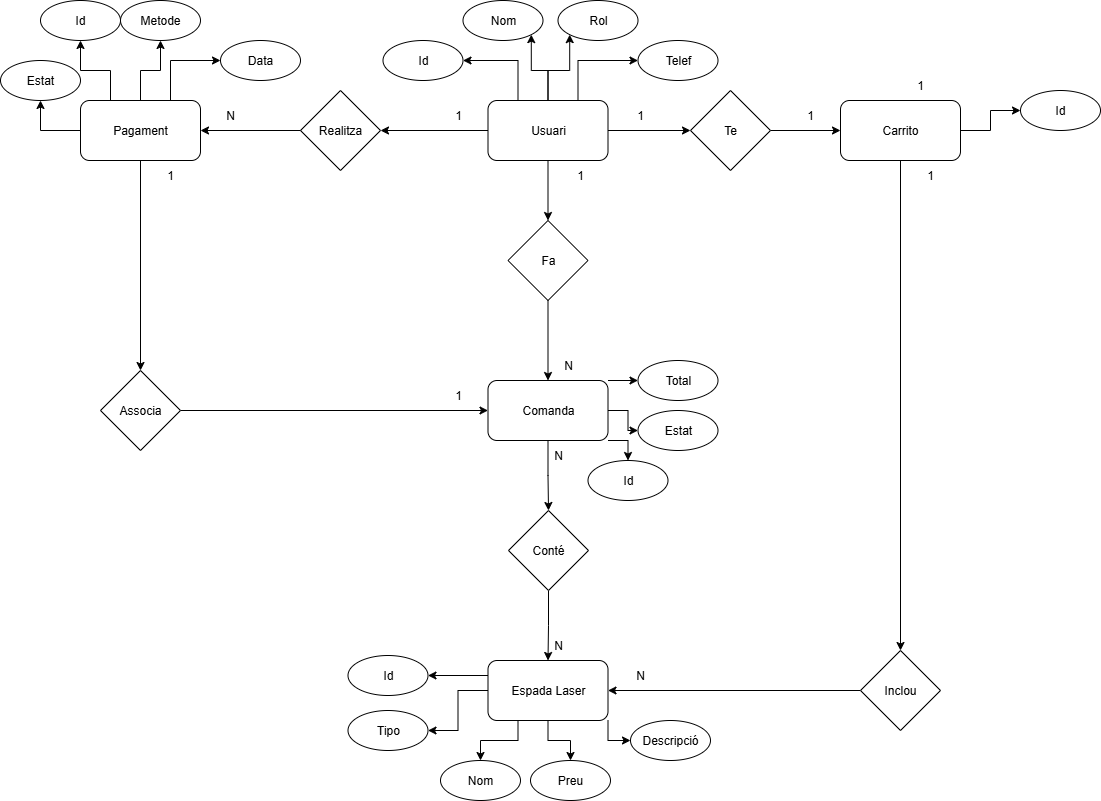

The diagram above was exported from draw.io. Its source (the exported page's mxGraphModel, read from the mxfile embedded in the PNG):
<mxGraphModel dx="1665" dy="777" grid="1" gridSize="10" guides="1" tooltips="1" connect="1" arrows="1" fold="1" page="1" pageScale="1" pageWidth="1169" pageHeight="1654" math="0" shadow="0">
  <root>
    <mxCell id="0" />
    <mxCell id="1" parent="0" />
    <mxCell id="0zSE4WpVHXqxCcOlCaYl-14" style="edgeStyle=orthogonalEdgeStyle;rounded=0;orthogonalLoop=1;jettySize=auto;html=1;exitX=0.25;exitY=0;exitDx=0;exitDy=0;entryX=1;entryY=0.5;entryDx=0;entryDy=0;" parent="1" source="kP9S_4vZX3-VZeMwvKMK-1" target="kP9S_4vZX3-VZeMwvKMK-24" edge="1">
      <mxGeometry relative="1" as="geometry" />
    </mxCell>
    <mxCell id="0zSE4WpVHXqxCcOlCaYl-15" style="edgeStyle=orthogonalEdgeStyle;rounded=0;orthogonalLoop=1;jettySize=auto;html=1;exitX=0.75;exitY=0;exitDx=0;exitDy=0;entryX=0;entryY=0.5;entryDx=0;entryDy=0;" parent="1" source="kP9S_4vZX3-VZeMwvKMK-1" target="kP9S_4vZX3-VZeMwvKMK-26" edge="1">
      <mxGeometry relative="1" as="geometry" />
    </mxCell>
    <mxCell id="0zSE4WpVHXqxCcOlCaYl-16" style="edgeStyle=orthogonalEdgeStyle;rounded=0;orthogonalLoop=1;jettySize=auto;html=1;exitX=0.5;exitY=0;exitDx=0;exitDy=0;entryX=1;entryY=1;entryDx=0;entryDy=0;" parent="1" source="kP9S_4vZX3-VZeMwvKMK-1" target="kP9S_4vZX3-VZeMwvKMK-25" edge="1">
      <mxGeometry relative="1" as="geometry" />
    </mxCell>
    <mxCell id="0zSE4WpVHXqxCcOlCaYl-17" style="edgeStyle=orthogonalEdgeStyle;rounded=0;orthogonalLoop=1;jettySize=auto;html=1;exitX=0.5;exitY=0;exitDx=0;exitDy=0;entryX=0;entryY=1;entryDx=0;entryDy=0;" parent="1" source="kP9S_4vZX3-VZeMwvKMK-1" target="kP9S_4vZX3-VZeMwvKMK-27" edge="1">
      <mxGeometry relative="1" as="geometry" />
    </mxCell>
    <mxCell id="0zSE4WpVHXqxCcOlCaYl-19" style="edgeStyle=orthogonalEdgeStyle;rounded=0;orthogonalLoop=1;jettySize=auto;html=1;exitX=0.5;exitY=1;exitDx=0;exitDy=0;" parent="1" source="kP9S_4vZX3-VZeMwvKMK-1" target="0zSE4WpVHXqxCcOlCaYl-18" edge="1">
      <mxGeometry relative="1" as="geometry" />
    </mxCell>
    <mxCell id="0zSE4WpVHXqxCcOlCaYl-26" style="edgeStyle=orthogonalEdgeStyle;rounded=0;orthogonalLoop=1;jettySize=auto;html=1;exitX=0;exitY=0.5;exitDx=0;exitDy=0;" parent="1" source="kP9S_4vZX3-VZeMwvKMK-1" target="0zSE4WpVHXqxCcOlCaYl-25" edge="1">
      <mxGeometry relative="1" as="geometry" />
    </mxCell>
    <mxCell id="0zSE4WpVHXqxCcOlCaYl-29" style="edgeStyle=orthogonalEdgeStyle;rounded=0;orthogonalLoop=1;jettySize=auto;html=1;exitX=1;exitY=0.5;exitDx=0;exitDy=0;" parent="1" source="kP9S_4vZX3-VZeMwvKMK-1" target="0zSE4WpVHXqxCcOlCaYl-28" edge="1">
      <mxGeometry relative="1" as="geometry" />
    </mxCell>
    <mxCell id="kP9S_4vZX3-VZeMwvKMK-1" value="Usuari" style="rounded=1;whiteSpace=wrap;html=1;" parent="1" vertex="1">
      <mxGeometry x="497.5" y="120" width="120" height="60" as="geometry" />
    </mxCell>
    <mxCell id="kP9S_4vZX3-VZeMwvKMK-43" style="edgeStyle=orthogonalEdgeStyle;rounded=0;orthogonalLoop=1;jettySize=auto;html=1;exitX=1;exitY=1;exitDx=0;exitDy=0;entryX=0.5;entryY=0;entryDx=0;entryDy=0;" parent="1" source="kP9S_4vZX3-VZeMwvKMK-2" target="kP9S_4vZX3-VZeMwvKMK-42" edge="1">
      <mxGeometry relative="1" as="geometry" />
    </mxCell>
    <mxCell id="kP9S_4vZX3-VZeMwvKMK-45" style="edgeStyle=orthogonalEdgeStyle;rounded=0;orthogonalLoop=1;jettySize=auto;html=1;exitX=1;exitY=0.5;exitDx=0;exitDy=0;" parent="1" source="kP9S_4vZX3-VZeMwvKMK-2" target="kP9S_4vZX3-VZeMwvKMK-44" edge="1">
      <mxGeometry relative="1" as="geometry" />
    </mxCell>
    <mxCell id="kP9S_4vZX3-VZeMwvKMK-47" style="edgeStyle=orthogonalEdgeStyle;rounded=0;orthogonalLoop=1;jettySize=auto;html=1;exitX=1;exitY=0;exitDx=0;exitDy=0;entryX=0;entryY=0.5;entryDx=0;entryDy=0;" parent="1" source="kP9S_4vZX3-VZeMwvKMK-2" target="kP9S_4vZX3-VZeMwvKMK-46" edge="1">
      <mxGeometry relative="1" as="geometry" />
    </mxCell>
    <mxCell id="0zSE4WpVHXqxCcOlCaYl-23" style="edgeStyle=orthogonalEdgeStyle;rounded=0;orthogonalLoop=1;jettySize=auto;html=1;exitX=0.5;exitY=1;exitDx=0;exitDy=0;" parent="1" source="kP9S_4vZX3-VZeMwvKMK-2" target="0zSE4WpVHXqxCcOlCaYl-22" edge="1">
      <mxGeometry relative="1" as="geometry" />
    </mxCell>
    <mxCell id="kP9S_4vZX3-VZeMwvKMK-2" value="Comanda" style="rounded=1;whiteSpace=wrap;html=1;" parent="1" vertex="1">
      <mxGeometry x="497.5" y="400" width="120" height="60" as="geometry" />
    </mxCell>
    <mxCell id="0zSE4WpVHXqxCcOlCaYl-44" style="edgeStyle=orthogonalEdgeStyle;rounded=0;orthogonalLoop=1;jettySize=auto;html=1;exitX=0;exitY=0.25;exitDx=0;exitDy=0;entryX=1;entryY=0.5;entryDx=0;entryDy=0;" parent="1" source="kP9S_4vZX3-VZeMwvKMK-3" target="kP9S_4vZX3-VZeMwvKMK-34" edge="1">
      <mxGeometry relative="1" as="geometry" />
    </mxCell>
    <mxCell id="0zSE4WpVHXqxCcOlCaYl-45" style="edgeStyle=orthogonalEdgeStyle;rounded=0;orthogonalLoop=1;jettySize=auto;html=1;exitX=0;exitY=0.5;exitDx=0;exitDy=0;" parent="1" source="kP9S_4vZX3-VZeMwvKMK-3" target="kP9S_4vZX3-VZeMwvKMK-36" edge="1">
      <mxGeometry relative="1" as="geometry" />
    </mxCell>
    <mxCell id="0zSE4WpVHXqxCcOlCaYl-46" style="edgeStyle=orthogonalEdgeStyle;rounded=0;orthogonalLoop=1;jettySize=auto;html=1;exitX=0.25;exitY=1;exitDx=0;exitDy=0;entryX=0.5;entryY=0;entryDx=0;entryDy=0;" parent="1" source="kP9S_4vZX3-VZeMwvKMK-3" target="kP9S_4vZX3-VZeMwvKMK-35" edge="1">
      <mxGeometry relative="1" as="geometry" />
    </mxCell>
    <mxCell id="0zSE4WpVHXqxCcOlCaYl-47" style="edgeStyle=orthogonalEdgeStyle;rounded=0;orthogonalLoop=1;jettySize=auto;html=1;exitX=0.5;exitY=1;exitDx=0;exitDy=0;" parent="1" source="kP9S_4vZX3-VZeMwvKMK-3" target="kP9S_4vZX3-VZeMwvKMK-37" edge="1">
      <mxGeometry relative="1" as="geometry" />
    </mxCell>
    <mxCell id="0zSE4WpVHXqxCcOlCaYl-49" style="edgeStyle=orthogonalEdgeStyle;rounded=0;orthogonalLoop=1;jettySize=auto;html=1;exitX=1;exitY=1;exitDx=0;exitDy=0;" parent="1" source="kP9S_4vZX3-VZeMwvKMK-3" target="0zSE4WpVHXqxCcOlCaYl-48" edge="1">
      <mxGeometry relative="1" as="geometry" />
    </mxCell>
    <mxCell id="kP9S_4vZX3-VZeMwvKMK-3" value="Espada Laser" style="rounded=1;whiteSpace=wrap;html=1;" parent="1" vertex="1">
      <mxGeometry x="497.5" y="680" width="120" height="60" as="geometry" />
    </mxCell>
    <mxCell id="0zSE4WpVHXqxCcOlCaYl-2" style="edgeStyle=orthogonalEdgeStyle;rounded=0;orthogonalLoop=1;jettySize=auto;html=1;exitX=1;exitY=0.5;exitDx=0;exitDy=0;" parent="1" source="kP9S_4vZX3-VZeMwvKMK-4" target="0zSE4WpVHXqxCcOlCaYl-1" edge="1">
      <mxGeometry relative="1" as="geometry" />
    </mxCell>
    <mxCell id="0zSE4WpVHXqxCcOlCaYl-41" style="edgeStyle=orthogonalEdgeStyle;rounded=0;orthogonalLoop=1;jettySize=auto;html=1;exitX=0.5;exitY=1;exitDx=0;exitDy=0;" parent="1" source="kP9S_4vZX3-VZeMwvKMK-4" target="0zSE4WpVHXqxCcOlCaYl-40" edge="1">
      <mxGeometry relative="1" as="geometry" />
    </mxCell>
    <mxCell id="kP9S_4vZX3-VZeMwvKMK-4" value="Carrito" style="rounded=1;whiteSpace=wrap;html=1;" parent="1" vertex="1">
      <mxGeometry x="850" y="120" width="120" height="60" as="geometry" />
    </mxCell>
    <mxCell id="0zSE4WpVHXqxCcOlCaYl-8" style="edgeStyle=orthogonalEdgeStyle;rounded=0;orthogonalLoop=1;jettySize=auto;html=1;exitX=0;exitY=0.5;exitDx=0;exitDy=0;" parent="1" source="kP9S_4vZX3-VZeMwvKMK-5" target="0zSE4WpVHXqxCcOlCaYl-6" edge="1">
      <mxGeometry relative="1" as="geometry" />
    </mxCell>
    <mxCell id="0zSE4WpVHXqxCcOlCaYl-9" style="edgeStyle=orthogonalEdgeStyle;rounded=0;orthogonalLoop=1;jettySize=auto;html=1;exitX=0.25;exitY=0;exitDx=0;exitDy=0;" parent="1" source="kP9S_4vZX3-VZeMwvKMK-5" target="0zSE4WpVHXqxCcOlCaYl-3" edge="1">
      <mxGeometry relative="1" as="geometry" />
    </mxCell>
    <mxCell id="0zSE4WpVHXqxCcOlCaYl-10" style="edgeStyle=orthogonalEdgeStyle;rounded=0;orthogonalLoop=1;jettySize=auto;html=1;exitX=0.5;exitY=0;exitDx=0;exitDy=0;" parent="1" source="kP9S_4vZX3-VZeMwvKMK-5" target="0zSE4WpVHXqxCcOlCaYl-4" edge="1">
      <mxGeometry relative="1" as="geometry" />
    </mxCell>
    <mxCell id="0zSE4WpVHXqxCcOlCaYl-12" style="edgeStyle=orthogonalEdgeStyle;rounded=0;orthogonalLoop=1;jettySize=auto;html=1;exitX=0.75;exitY=0;exitDx=0;exitDy=0;entryX=0;entryY=0.5;entryDx=0;entryDy=0;" parent="1" source="kP9S_4vZX3-VZeMwvKMK-5" target="0zSE4WpVHXqxCcOlCaYl-5" edge="1">
      <mxGeometry relative="1" as="geometry" />
    </mxCell>
    <mxCell id="0zSE4WpVHXqxCcOlCaYl-34" style="edgeStyle=orthogonalEdgeStyle;rounded=0;orthogonalLoop=1;jettySize=auto;html=1;exitX=0.5;exitY=1;exitDx=0;exitDy=0;" parent="1" source="kP9S_4vZX3-VZeMwvKMK-5" target="0zSE4WpVHXqxCcOlCaYl-33" edge="1">
      <mxGeometry relative="1" as="geometry" />
    </mxCell>
    <mxCell id="kP9S_4vZX3-VZeMwvKMK-5" value="Pagament" style="rounded=1;whiteSpace=wrap;html=1;" parent="1" vertex="1">
      <mxGeometry x="90" y="120" width="120" height="60" as="geometry" />
    </mxCell>
    <mxCell id="kP9S_4vZX3-VZeMwvKMK-13" value="N" style="text;html=1;align=center;verticalAlign=middle;whiteSpace=wrap;rounded=0;" parent="1" vertex="1">
      <mxGeometry x="547.5" y="370" width="60" height="30" as="geometry" />
    </mxCell>
    <mxCell id="kP9S_4vZX3-VZeMwvKMK-15" value="N" style="text;html=1;align=center;verticalAlign=middle;whiteSpace=wrap;rounded=0;" parent="1" vertex="1">
      <mxGeometry x="537.5" y="460" width="60" height="30" as="geometry" />
    </mxCell>
    <mxCell id="kP9S_4vZX3-VZeMwvKMK-16" value="N" style="text;html=1;align=center;verticalAlign=middle;whiteSpace=wrap;rounded=0;" parent="1" vertex="1">
      <mxGeometry x="537.5" y="650" width="60" height="30" as="geometry" />
    </mxCell>
    <mxCell id="kP9S_4vZX3-VZeMwvKMK-18" value="1" style="text;html=1;align=center;verticalAlign=middle;whiteSpace=wrap;rounded=0;" parent="1" vertex="1">
      <mxGeometry x="900" y="90" width="60" height="30" as="geometry" />
    </mxCell>
    <mxCell id="kP9S_4vZX3-VZeMwvKMK-22" value="1" style="text;html=1;align=center;verticalAlign=middle;whiteSpace=wrap;rounded=0;" parent="1" vertex="1">
      <mxGeometry x="910" y="180" width="60" height="30" as="geometry" />
    </mxCell>
    <mxCell id="kP9S_4vZX3-VZeMwvKMK-24" value="Id" style="ellipse;whiteSpace=wrap;html=1;" parent="1" vertex="1">
      <mxGeometry x="392.5" y="60" width="80" height="40" as="geometry" />
    </mxCell>
    <mxCell id="kP9S_4vZX3-VZeMwvKMK-25" value="Nom" style="ellipse;whiteSpace=wrap;html=1;" parent="1" vertex="1">
      <mxGeometry x="472.5" y="20" width="80" height="40" as="geometry" />
    </mxCell>
    <mxCell id="kP9S_4vZX3-VZeMwvKMK-26" value="Telef" style="ellipse;whiteSpace=wrap;html=1;" parent="1" vertex="1">
      <mxGeometry x="647.5" y="60" width="80" height="40" as="geometry" />
    </mxCell>
    <mxCell id="kP9S_4vZX3-VZeMwvKMK-27" value="Rol" style="ellipse;whiteSpace=wrap;html=1;" parent="1" vertex="1">
      <mxGeometry x="567.5" y="20" width="80" height="40" as="geometry" />
    </mxCell>
    <mxCell id="kP9S_4vZX3-VZeMwvKMK-34" value="Id" style="ellipse;whiteSpace=wrap;html=1;" parent="1" vertex="1">
      <mxGeometry x="357.5" y="675" width="80" height="40" as="geometry" />
    </mxCell>
    <mxCell id="kP9S_4vZX3-VZeMwvKMK-35" value="Nom" style="ellipse;whiteSpace=wrap;html=1;" parent="1" vertex="1">
      <mxGeometry x="450" y="780" width="80" height="40" as="geometry" />
    </mxCell>
    <mxCell id="kP9S_4vZX3-VZeMwvKMK-36" value="Tipo" style="ellipse;whiteSpace=wrap;html=1;" parent="1" vertex="1">
      <mxGeometry x="357.5" y="730" width="80" height="40" as="geometry" />
    </mxCell>
    <mxCell id="kP9S_4vZX3-VZeMwvKMK-37" value="Preu" style="ellipse;whiteSpace=wrap;html=1;" parent="1" vertex="1">
      <mxGeometry x="540" y="780" width="80" height="40" as="geometry" />
    </mxCell>
    <mxCell id="kP9S_4vZX3-VZeMwvKMK-42" value="Id" style="ellipse;whiteSpace=wrap;html=1;" parent="1" vertex="1">
      <mxGeometry x="597.5" y="480" width="80" height="40" as="geometry" />
    </mxCell>
    <mxCell id="kP9S_4vZX3-VZeMwvKMK-44" value="Estat" style="ellipse;whiteSpace=wrap;html=1;" parent="1" vertex="1">
      <mxGeometry x="647.5" y="430" width="80" height="40" as="geometry" />
    </mxCell>
    <mxCell id="kP9S_4vZX3-VZeMwvKMK-46" value="Total" style="ellipse;whiteSpace=wrap;html=1;" parent="1" vertex="1">
      <mxGeometry x="647.5" y="380" width="80" height="40" as="geometry" />
    </mxCell>
    <mxCell id="0zSE4WpVHXqxCcOlCaYl-1" value="Id" style="ellipse;whiteSpace=wrap;html=1;" parent="1" vertex="1">
      <mxGeometry x="1030" y="110" width="80" height="40" as="geometry" />
    </mxCell>
    <mxCell id="0zSE4WpVHXqxCcOlCaYl-3" value="Id" style="ellipse;whiteSpace=wrap;html=1;" parent="1" vertex="1">
      <mxGeometry x="50" y="20" width="80" height="40" as="geometry" />
    </mxCell>
    <mxCell id="0zSE4WpVHXqxCcOlCaYl-4" value="Metode" style="ellipse;whiteSpace=wrap;html=1;" parent="1" vertex="1">
      <mxGeometry x="130" y="20" width="80" height="40" as="geometry" />
    </mxCell>
    <mxCell id="0zSE4WpVHXqxCcOlCaYl-5" value="Data" style="ellipse;whiteSpace=wrap;html=1;" parent="1" vertex="1">
      <mxGeometry x="230" y="60" width="80" height="40" as="geometry" />
    </mxCell>
    <mxCell id="0zSE4WpVHXqxCcOlCaYl-6" value="Estat" style="ellipse;whiteSpace=wrap;html=1;" parent="1" vertex="1">
      <mxGeometry x="10" y="80" width="80" height="40" as="geometry" />
    </mxCell>
    <mxCell id="0zSE4WpVHXqxCcOlCaYl-20" style="edgeStyle=orthogonalEdgeStyle;rounded=0;orthogonalLoop=1;jettySize=auto;html=1;exitX=0.5;exitY=1;exitDx=0;exitDy=0;" parent="1" source="0zSE4WpVHXqxCcOlCaYl-18" target="kP9S_4vZX3-VZeMwvKMK-2" edge="1">
      <mxGeometry relative="1" as="geometry" />
    </mxCell>
    <mxCell id="0zSE4WpVHXqxCcOlCaYl-18" value="Fa" style="rhombus;whiteSpace=wrap;html=1;" parent="1" vertex="1">
      <mxGeometry x="517.5" y="240" width="80" height="80" as="geometry" />
    </mxCell>
    <mxCell id="0zSE4WpVHXqxCcOlCaYl-21" value="1" style="text;html=1;align=center;verticalAlign=middle;whiteSpace=wrap;rounded=0;" parent="1" vertex="1">
      <mxGeometry x="560" y="180" width="60" height="30" as="geometry" />
    </mxCell>
    <mxCell id="0zSE4WpVHXqxCcOlCaYl-24" style="edgeStyle=orthogonalEdgeStyle;rounded=0;orthogonalLoop=1;jettySize=auto;html=1;exitX=0.5;exitY=1;exitDx=0;exitDy=0;" parent="1" source="0zSE4WpVHXqxCcOlCaYl-22" target="kP9S_4vZX3-VZeMwvKMK-3" edge="1">
      <mxGeometry relative="1" as="geometry" />
    </mxCell>
    <mxCell id="0zSE4WpVHXqxCcOlCaYl-22" value="Conté" style="rhombus;whiteSpace=wrap;html=1;" parent="1" vertex="1">
      <mxGeometry x="518" y="530" width="80" height="80" as="geometry" />
    </mxCell>
    <mxCell id="0zSE4WpVHXqxCcOlCaYl-27" style="edgeStyle=orthogonalEdgeStyle;rounded=0;orthogonalLoop=1;jettySize=auto;html=1;exitX=0;exitY=0.5;exitDx=0;exitDy=0;" parent="1" source="0zSE4WpVHXqxCcOlCaYl-25" target="kP9S_4vZX3-VZeMwvKMK-5" edge="1">
      <mxGeometry relative="1" as="geometry" />
    </mxCell>
    <mxCell id="0zSE4WpVHXqxCcOlCaYl-25" value="Realitza" style="rhombus;whiteSpace=wrap;html=1;" parent="1" vertex="1">
      <mxGeometry x="310" y="110" width="80" height="80" as="geometry" />
    </mxCell>
    <mxCell id="0zSE4WpVHXqxCcOlCaYl-30" style="edgeStyle=orthogonalEdgeStyle;rounded=0;orthogonalLoop=1;jettySize=auto;html=1;exitX=1;exitY=0.5;exitDx=0;exitDy=0;" parent="1" source="0zSE4WpVHXqxCcOlCaYl-28" target="kP9S_4vZX3-VZeMwvKMK-4" edge="1">
      <mxGeometry relative="1" as="geometry" />
    </mxCell>
    <mxCell id="0zSE4WpVHXqxCcOlCaYl-28" value="Te" style="rhombus;whiteSpace=wrap;html=1;" parent="1" vertex="1">
      <mxGeometry x="700" y="110" width="80" height="80" as="geometry" />
    </mxCell>
    <mxCell id="0zSE4WpVHXqxCcOlCaYl-31" value="1" style="text;html=1;align=center;verticalAlign=middle;whiteSpace=wrap;rounded=0;" parent="1" vertex="1">
      <mxGeometry x="437.5" y="120" width="60" height="30" as="geometry" />
    </mxCell>
    <mxCell id="0zSE4WpVHXqxCcOlCaYl-32" value="N" style="text;html=1;align=center;verticalAlign=middle;whiteSpace=wrap;rounded=0;" parent="1" vertex="1">
      <mxGeometry x="210" y="120" width="60" height="30" as="geometry" />
    </mxCell>
    <mxCell id="0zSE4WpVHXqxCcOlCaYl-35" style="edgeStyle=orthogonalEdgeStyle;rounded=0;orthogonalLoop=1;jettySize=auto;html=1;exitX=1;exitY=0.5;exitDx=0;exitDy=0;" parent="1" source="0zSE4WpVHXqxCcOlCaYl-33" target="kP9S_4vZX3-VZeMwvKMK-2" edge="1">
      <mxGeometry relative="1" as="geometry" />
    </mxCell>
    <mxCell id="0zSE4WpVHXqxCcOlCaYl-33" value="Associa" style="rhombus;whiteSpace=wrap;html=1;" parent="1" vertex="1">
      <mxGeometry x="110" y="390" width="80" height="80" as="geometry" />
    </mxCell>
    <mxCell id="0zSE4WpVHXqxCcOlCaYl-36" value="1" style="text;html=1;align=center;verticalAlign=middle;whiteSpace=wrap;rounded=0;" parent="1" vertex="1">
      <mxGeometry x="150" y="180" width="60" height="30" as="geometry" />
    </mxCell>
    <mxCell id="0zSE4WpVHXqxCcOlCaYl-37" value="1" style="text;html=1;align=center;verticalAlign=middle;whiteSpace=wrap;rounded=0;" parent="1" vertex="1">
      <mxGeometry x="437.5" y="400" width="60" height="30" as="geometry" />
    </mxCell>
    <mxCell id="0zSE4WpVHXqxCcOlCaYl-38" value="1" style="text;html=1;align=center;verticalAlign=middle;whiteSpace=wrap;rounded=0;" parent="1" vertex="1">
      <mxGeometry x="620" y="120" width="60" height="30" as="geometry" />
    </mxCell>
    <mxCell id="0zSE4WpVHXqxCcOlCaYl-39" value="1" style="text;html=1;align=center;verticalAlign=middle;whiteSpace=wrap;rounded=0;" parent="1" vertex="1">
      <mxGeometry x="790" y="120" width="60" height="30" as="geometry" />
    </mxCell>
    <mxCell id="0zSE4WpVHXqxCcOlCaYl-42" style="edgeStyle=orthogonalEdgeStyle;rounded=0;orthogonalLoop=1;jettySize=auto;html=1;exitX=0;exitY=0.5;exitDx=0;exitDy=0;" parent="1" source="0zSE4WpVHXqxCcOlCaYl-40" target="kP9S_4vZX3-VZeMwvKMK-3" edge="1">
      <mxGeometry relative="1" as="geometry" />
    </mxCell>
    <mxCell id="0zSE4WpVHXqxCcOlCaYl-40" value="Inclou" style="rhombus;whiteSpace=wrap;html=1;" parent="1" vertex="1">
      <mxGeometry x="870" y="670" width="80" height="80" as="geometry" />
    </mxCell>
    <mxCell id="0zSE4WpVHXqxCcOlCaYl-43" value="N" style="text;html=1;align=center;verticalAlign=middle;whiteSpace=wrap;rounded=0;" parent="1" vertex="1">
      <mxGeometry x="620" y="680" width="60" height="30" as="geometry" />
    </mxCell>
    <mxCell id="0zSE4WpVHXqxCcOlCaYl-48" value="Descripció" style="ellipse;whiteSpace=wrap;html=1;" parent="1" vertex="1">
      <mxGeometry x="640" y="740" width="80" height="40" as="geometry" />
    </mxCell>
  </root>
</mxGraphModel>